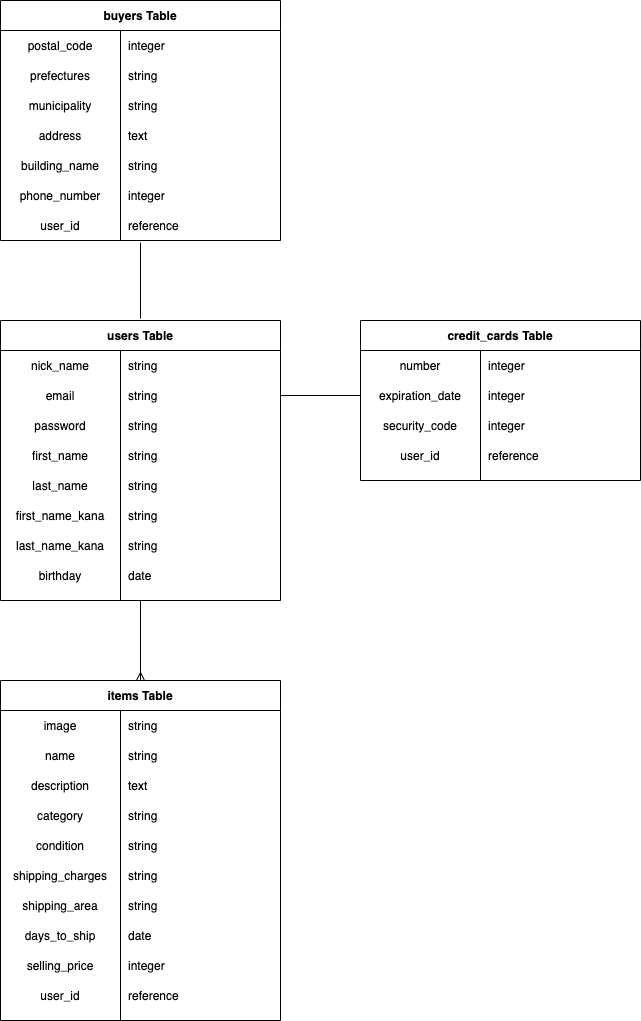

The diagram above was exported from draw.io. Its source (the exported page's mxGraphModel, read from the mxfile embedded in the PNG):
<mxGraphModel dx="1226" dy="785" grid="1" gridSize="10" guides="1" tooltips="1" connect="1" arrows="1" fold="1" page="1" pageScale="1" pageWidth="827" pageHeight="1169" math="0" shadow="0">
  <root>
    <mxCell id="0" />
    <mxCell id="1" parent="0" />
    <mxCell id="5" value="buyers Table" style="shape=table;startSize=30;container=1;collapsible=1;childLayout=tableLayout;fixedRows=1;rowLines=0;fontStyle=1;align=center;resizeLast=1;" parent="1" vertex="1">
      <mxGeometry x="-760" y="40" width="280" height="240" as="geometry" />
    </mxCell>
    <mxCell id="9" value="" style="shape=partialRectangle;collapsible=0;dropTarget=0;pointerEvents=0;fillColor=none;top=0;left=0;bottom=0;right=0;points=[[0,0.5],[1,0.5]];portConstraint=eastwest;" parent="5" vertex="1">
      <mxGeometry y="30" width="280" height="30" as="geometry" />
    </mxCell>
    <mxCell id="10" value="postal_code" style="shape=partialRectangle;connectable=0;fillColor=none;top=0;left=0;bottom=0;right=0;editable=1;overflow=hidden;" parent="9" vertex="1">
      <mxGeometry width="120" height="30" as="geometry" />
    </mxCell>
    <mxCell id="11" value="integer" style="shape=partialRectangle;connectable=0;fillColor=none;top=0;left=0;bottom=0;right=0;align=left;spacingLeft=6;overflow=hidden;" parent="9" vertex="1">
      <mxGeometry x="120" width="160" height="30" as="geometry" />
    </mxCell>
    <mxCell id="12" value="" style="shape=partialRectangle;collapsible=0;dropTarget=0;pointerEvents=0;fillColor=none;top=0;left=0;bottom=0;right=0;points=[[0,0.5],[1,0.5]];portConstraint=eastwest;" parent="5" vertex="1">
      <mxGeometry y="60" width="280" height="30" as="geometry" />
    </mxCell>
    <mxCell id="13" value="prefectures" style="shape=partialRectangle;connectable=0;fillColor=none;top=0;left=0;bottom=0;right=0;editable=1;overflow=hidden;" parent="12" vertex="1">
      <mxGeometry width="120" height="30" as="geometry" />
    </mxCell>
    <mxCell id="14" value="string" style="shape=partialRectangle;connectable=0;fillColor=none;top=0;left=0;bottom=0;right=0;align=left;spacingLeft=6;overflow=hidden;" parent="12" vertex="1">
      <mxGeometry x="120" width="160" height="30" as="geometry" />
    </mxCell>
    <mxCell id="15" value="" style="shape=partialRectangle;collapsible=0;dropTarget=0;pointerEvents=0;fillColor=none;top=0;left=0;bottom=0;right=0;points=[[0,0.5],[1,0.5]];portConstraint=eastwest;" parent="5" vertex="1">
      <mxGeometry y="90" width="280" height="30" as="geometry" />
    </mxCell>
    <mxCell id="16" value="municipality" style="shape=partialRectangle;connectable=0;fillColor=none;top=0;left=0;bottom=0;right=0;editable=1;overflow=hidden;" parent="15" vertex="1">
      <mxGeometry width="120" height="30" as="geometry" />
    </mxCell>
    <mxCell id="17" value="string" style="shape=partialRectangle;connectable=0;fillColor=none;top=0;left=0;bottom=0;right=0;align=left;spacingLeft=6;overflow=hidden;" parent="15" vertex="1">
      <mxGeometry x="120" width="160" height="30" as="geometry" />
    </mxCell>
    <mxCell id="19" value="" style="shape=partialRectangle;collapsible=0;dropTarget=0;pointerEvents=0;fillColor=none;top=0;left=0;bottom=0;right=0;points=[[0,0.5],[1,0.5]];portConstraint=eastwest;" vertex="1" parent="5">
      <mxGeometry y="120" width="280" height="30" as="geometry" />
    </mxCell>
    <mxCell id="20" value="address" style="shape=partialRectangle;connectable=0;fillColor=none;top=0;left=0;bottom=0;right=0;editable=1;overflow=hidden;" vertex="1" parent="19">
      <mxGeometry width="120" height="30" as="geometry" />
    </mxCell>
    <mxCell id="21" value="text" style="shape=partialRectangle;connectable=0;fillColor=none;top=0;left=0;bottom=0;right=0;align=left;spacingLeft=6;overflow=hidden;" vertex="1" parent="19">
      <mxGeometry x="120" width="160" height="30" as="geometry" />
    </mxCell>
    <mxCell id="23" value="" style="shape=partialRectangle;collapsible=0;dropTarget=0;pointerEvents=0;fillColor=none;top=0;left=0;bottom=0;right=0;points=[[0,0.5],[1,0.5]];portConstraint=eastwest;" vertex="1" parent="5">
      <mxGeometry y="150" width="280" height="30" as="geometry" />
    </mxCell>
    <mxCell id="24" value="building_name" style="shape=partialRectangle;connectable=0;fillColor=none;top=0;left=0;bottom=0;right=0;editable=1;overflow=hidden;" vertex="1" parent="23">
      <mxGeometry width="120" height="30" as="geometry" />
    </mxCell>
    <mxCell id="25" value="string" style="shape=partialRectangle;connectable=0;fillColor=none;top=0;left=0;bottom=0;right=0;align=left;spacingLeft=6;overflow=hidden;" vertex="1" parent="23">
      <mxGeometry x="120" width="160" height="30" as="geometry" />
    </mxCell>
    <mxCell id="27" value="" style="shape=partialRectangle;collapsible=0;dropTarget=0;pointerEvents=0;fillColor=none;top=0;left=0;bottom=0;right=0;points=[[0,0.5],[1,0.5]];portConstraint=eastwest;" vertex="1" parent="5">
      <mxGeometry y="180" width="280" height="30" as="geometry" />
    </mxCell>
    <mxCell id="28" value="phone_number" style="shape=partialRectangle;connectable=0;fillColor=none;top=0;left=0;bottom=0;right=0;editable=1;overflow=hidden;" vertex="1" parent="27">
      <mxGeometry width="120" height="30" as="geometry" />
    </mxCell>
    <mxCell id="29" value="integer" style="shape=partialRectangle;connectable=0;fillColor=none;top=0;left=0;bottom=0;right=0;align=left;spacingLeft=6;overflow=hidden;" vertex="1" parent="27">
      <mxGeometry x="120" width="160" height="30" as="geometry" />
    </mxCell>
    <mxCell id="31" value="" style="shape=partialRectangle;collapsible=0;dropTarget=0;pointerEvents=0;fillColor=none;top=0;left=0;bottom=0;right=0;points=[[0,0.5],[1,0.5]];portConstraint=eastwest;" vertex="1" parent="5">
      <mxGeometry y="210" width="280" height="30" as="geometry" />
    </mxCell>
    <mxCell id="32" value="user_id" style="shape=partialRectangle;connectable=0;fillColor=none;top=0;left=0;bottom=0;right=0;editable=1;overflow=hidden;" vertex="1" parent="31">
      <mxGeometry width="120" height="30" as="geometry" />
    </mxCell>
    <mxCell id="33" value="reference" style="shape=partialRectangle;connectable=0;fillColor=none;top=0;left=0;bottom=0;right=0;align=left;spacingLeft=6;overflow=hidden;" vertex="1" parent="31">
      <mxGeometry x="120" width="160" height="30" as="geometry" />
    </mxCell>
    <mxCell id="60" style="edgeStyle=orthogonalEdgeStyle;rounded=0;orthogonalLoop=1;jettySize=auto;html=1;exitX=0.5;exitY=0;exitDx=0;exitDy=0;endArrow=none;endFill=0;" edge="1" parent="1">
      <mxGeometry relative="1" as="geometry">
        <mxPoint x="-620" y="282" as="targetPoint" />
        <mxPoint x="-620" y="358" as="sourcePoint" />
      </mxGeometry>
    </mxCell>
    <mxCell id="120" style="edgeStyle=orthogonalEdgeStyle;rounded=0;orthogonalLoop=1;jettySize=auto;html=1;exitX=0.5;exitY=1;exitDx=0;exitDy=0;entryX=0.5;entryY=0;entryDx=0;entryDy=0;endArrow=ERmany;endFill=0;" edge="1" parent="1" source="34" target="87">
      <mxGeometry relative="1" as="geometry" />
    </mxCell>
    <mxCell id="34" value="users Table" style="shape=table;startSize=30;container=1;collapsible=1;childLayout=tableLayout;fixedRows=1;rowLines=0;fontStyle=1;align=center;resizeLast=1;" vertex="1" parent="1">
      <mxGeometry x="-760" y="360" width="280" height="280" as="geometry" />
    </mxCell>
    <mxCell id="35" value="" style="shape=partialRectangle;collapsible=0;dropTarget=0;pointerEvents=0;fillColor=none;top=0;left=0;bottom=0;right=0;points=[[0,0.5],[1,0.5]];portConstraint=eastwest;" vertex="1" parent="34">
      <mxGeometry y="30" width="280" height="30" as="geometry" />
    </mxCell>
    <mxCell id="36" value="nick_name" style="shape=partialRectangle;connectable=0;fillColor=none;top=0;left=0;bottom=0;right=0;editable=1;overflow=hidden;" vertex="1" parent="35">
      <mxGeometry width="120" height="30" as="geometry" />
    </mxCell>
    <mxCell id="37" value="string" style="shape=partialRectangle;connectable=0;fillColor=none;top=0;left=0;bottom=0;right=0;align=left;spacingLeft=6;overflow=hidden;" vertex="1" parent="35">
      <mxGeometry x="120" width="160" height="30" as="geometry" />
    </mxCell>
    <mxCell id="38" value="" style="shape=partialRectangle;collapsible=0;dropTarget=0;pointerEvents=0;fillColor=none;top=0;left=0;bottom=0;right=0;points=[[0,0.5],[1,0.5]];portConstraint=eastwest;" vertex="1" parent="34">
      <mxGeometry y="60" width="280" height="30" as="geometry" />
    </mxCell>
    <mxCell id="39" value="email" style="shape=partialRectangle;connectable=0;fillColor=none;top=0;left=0;bottom=0;right=0;editable=1;overflow=hidden;" vertex="1" parent="38">
      <mxGeometry width="120" height="30" as="geometry" />
    </mxCell>
    <mxCell id="40" value="string" style="shape=partialRectangle;connectable=0;fillColor=none;top=0;left=0;bottom=0;right=0;align=left;spacingLeft=6;overflow=hidden;" vertex="1" parent="38">
      <mxGeometry x="120" width="160" height="30" as="geometry" />
    </mxCell>
    <mxCell id="41" value="" style="shape=partialRectangle;collapsible=0;dropTarget=0;pointerEvents=0;fillColor=none;top=0;left=0;bottom=0;right=0;points=[[0,0.5],[1,0.5]];portConstraint=eastwest;" vertex="1" parent="34">
      <mxGeometry y="90" width="280" height="30" as="geometry" />
    </mxCell>
    <mxCell id="42" value="password" style="shape=partialRectangle;connectable=0;fillColor=none;top=0;left=0;bottom=0;right=0;editable=1;overflow=hidden;" vertex="1" parent="41">
      <mxGeometry width="120" height="30" as="geometry" />
    </mxCell>
    <mxCell id="43" value="string" style="shape=partialRectangle;connectable=0;fillColor=none;top=0;left=0;bottom=0;right=0;align=left;spacingLeft=6;overflow=hidden;" vertex="1" parent="41">
      <mxGeometry x="120" width="160" height="30" as="geometry" />
    </mxCell>
    <mxCell id="44" value="" style="shape=partialRectangle;collapsible=0;dropTarget=0;pointerEvents=0;fillColor=none;top=0;left=0;bottom=0;right=0;points=[[0,0.5],[1,0.5]];portConstraint=eastwest;" vertex="1" parent="34">
      <mxGeometry y="120" width="280" height="30" as="geometry" />
    </mxCell>
    <mxCell id="45" value="first_name" style="shape=partialRectangle;connectable=0;fillColor=none;top=0;left=0;bottom=0;right=0;editable=1;overflow=hidden;" vertex="1" parent="44">
      <mxGeometry width="120" height="30" as="geometry" />
    </mxCell>
    <mxCell id="46" value="string" style="shape=partialRectangle;connectable=0;fillColor=none;top=0;left=0;bottom=0;right=0;align=left;spacingLeft=6;overflow=hidden;" vertex="1" parent="44">
      <mxGeometry x="120" width="160" height="30" as="geometry" />
    </mxCell>
    <mxCell id="47" value="" style="shape=partialRectangle;collapsible=0;dropTarget=0;pointerEvents=0;fillColor=none;top=0;left=0;bottom=0;right=0;points=[[0,0.5],[1,0.5]];portConstraint=eastwest;" vertex="1" parent="34">
      <mxGeometry y="150" width="280" height="30" as="geometry" />
    </mxCell>
    <mxCell id="48" value="last_name" style="shape=partialRectangle;connectable=0;fillColor=none;top=0;left=0;bottom=0;right=0;editable=1;overflow=hidden;" vertex="1" parent="47">
      <mxGeometry width="120" height="30" as="geometry" />
    </mxCell>
    <mxCell id="49" value="string" style="shape=partialRectangle;connectable=0;fillColor=none;top=0;left=0;bottom=0;right=0;align=left;spacingLeft=6;overflow=hidden;" vertex="1" parent="47">
      <mxGeometry x="120" width="160" height="30" as="geometry" />
    </mxCell>
    <mxCell id="50" value="" style="shape=partialRectangle;collapsible=0;dropTarget=0;pointerEvents=0;fillColor=none;top=0;left=0;bottom=0;right=0;points=[[0,0.5],[1,0.5]];portConstraint=eastwest;" vertex="1" parent="34">
      <mxGeometry y="180" width="280" height="30" as="geometry" />
    </mxCell>
    <mxCell id="51" value="first_name_kana" style="shape=partialRectangle;connectable=0;fillColor=none;top=0;left=0;bottom=0;right=0;editable=1;overflow=hidden;" vertex="1" parent="50">
      <mxGeometry width="120" height="30" as="geometry" />
    </mxCell>
    <mxCell id="52" value="string" style="shape=partialRectangle;connectable=0;fillColor=none;top=0;left=0;bottom=0;right=0;align=left;spacingLeft=6;overflow=hidden;" vertex="1" parent="50">
      <mxGeometry x="120" width="160" height="30" as="geometry" />
    </mxCell>
    <mxCell id="53" value="" style="shape=partialRectangle;collapsible=0;dropTarget=0;pointerEvents=0;fillColor=none;top=0;left=0;bottom=0;right=0;points=[[0,0.5],[1,0.5]];portConstraint=eastwest;" vertex="1" parent="34">
      <mxGeometry y="210" width="280" height="30" as="geometry" />
    </mxCell>
    <mxCell id="54" value="last_name_kana" style="shape=partialRectangle;connectable=0;fillColor=none;top=0;left=0;bottom=0;right=0;editable=1;overflow=hidden;" vertex="1" parent="53">
      <mxGeometry width="120" height="30" as="geometry" />
    </mxCell>
    <mxCell id="55" value="string" style="shape=partialRectangle;connectable=0;fillColor=none;top=0;left=0;bottom=0;right=0;align=left;spacingLeft=6;overflow=hidden;" vertex="1" parent="53">
      <mxGeometry x="120" width="160" height="30" as="geometry" />
    </mxCell>
    <mxCell id="57" value="" style="shape=partialRectangle;collapsible=0;dropTarget=0;pointerEvents=0;fillColor=none;top=0;left=0;bottom=0;right=0;points=[[0,0.5],[1,0.5]];portConstraint=eastwest;" vertex="1" parent="34">
      <mxGeometry y="240" width="280" height="30" as="geometry" />
    </mxCell>
    <mxCell id="58" value="birthday" style="shape=partialRectangle;connectable=0;fillColor=none;top=0;left=0;bottom=0;right=0;editable=1;overflow=hidden;" vertex="1" parent="57">
      <mxGeometry width="120" height="30" as="geometry" />
    </mxCell>
    <mxCell id="59" value="date" style="shape=partialRectangle;connectable=0;fillColor=none;top=0;left=0;bottom=0;right=0;align=left;spacingLeft=6;overflow=hidden;" vertex="1" parent="57">
      <mxGeometry x="120" width="160" height="30" as="geometry" />
    </mxCell>
    <mxCell id="61" value="credit_cards Table" style="shape=table;startSize=30;container=1;collapsible=1;childLayout=tableLayout;fixedRows=1;rowLines=0;fontStyle=1;align=center;resizeLast=1;" vertex="1" parent="1">
      <mxGeometry x="-400" y="360" width="280" height="160" as="geometry" />
    </mxCell>
    <mxCell id="62" value="" style="shape=partialRectangle;collapsible=0;dropTarget=0;pointerEvents=0;fillColor=none;top=0;left=0;bottom=0;right=0;points=[[0,0.5],[1,0.5]];portConstraint=eastwest;" vertex="1" parent="61">
      <mxGeometry y="30" width="280" height="30" as="geometry" />
    </mxCell>
    <mxCell id="63" value="number" style="shape=partialRectangle;connectable=0;fillColor=none;top=0;left=0;bottom=0;right=0;editable=1;overflow=hidden;" vertex="1" parent="62">
      <mxGeometry width="120" height="30" as="geometry" />
    </mxCell>
    <mxCell id="64" value="integer" style="shape=partialRectangle;connectable=0;fillColor=none;top=0;left=0;bottom=0;right=0;align=left;spacingLeft=6;overflow=hidden;" vertex="1" parent="62">
      <mxGeometry x="120" width="160" height="30" as="geometry" />
    </mxCell>
    <mxCell id="65" value="" style="shape=partialRectangle;collapsible=0;dropTarget=0;pointerEvents=0;fillColor=none;top=0;left=0;bottom=0;right=0;points=[[0,0.5],[1,0.5]];portConstraint=eastwest;" vertex="1" parent="61">
      <mxGeometry y="60" width="280" height="30" as="geometry" />
    </mxCell>
    <mxCell id="66" value="expiration_date" style="shape=partialRectangle;connectable=0;fillColor=none;top=0;left=0;bottom=0;right=0;editable=1;overflow=hidden;" vertex="1" parent="65">
      <mxGeometry width="120" height="30" as="geometry" />
    </mxCell>
    <mxCell id="67" value="integer" style="shape=partialRectangle;connectable=0;fillColor=none;top=0;left=0;bottom=0;right=0;align=left;spacingLeft=6;overflow=hidden;" vertex="1" parent="65">
      <mxGeometry x="120" width="160" height="30" as="geometry" />
    </mxCell>
    <mxCell id="68" value="" style="shape=partialRectangle;collapsible=0;dropTarget=0;pointerEvents=0;fillColor=none;top=0;left=0;bottom=0;right=0;points=[[0,0.5],[1,0.5]];portConstraint=eastwest;" vertex="1" parent="61">
      <mxGeometry y="90" width="280" height="30" as="geometry" />
    </mxCell>
    <mxCell id="69" value="security_code" style="shape=partialRectangle;connectable=0;fillColor=none;top=0;left=0;bottom=0;right=0;editable=1;overflow=hidden;" vertex="1" parent="68">
      <mxGeometry width="120" height="30" as="geometry" />
    </mxCell>
    <mxCell id="70" value="integer" style="shape=partialRectangle;connectable=0;fillColor=none;top=0;left=0;bottom=0;right=0;align=left;spacingLeft=6;overflow=hidden;" vertex="1" parent="68">
      <mxGeometry x="120" width="160" height="30" as="geometry" />
    </mxCell>
    <mxCell id="71" value="" style="shape=partialRectangle;collapsible=0;dropTarget=0;pointerEvents=0;fillColor=none;top=0;left=0;bottom=0;right=0;points=[[0,0.5],[1,0.5]];portConstraint=eastwest;" vertex="1" parent="61">
      <mxGeometry y="120" width="280" height="30" as="geometry" />
    </mxCell>
    <mxCell id="72" value="user_id" style="shape=partialRectangle;connectable=0;fillColor=none;top=0;left=0;bottom=0;right=0;editable=1;overflow=hidden;" vertex="1" parent="71">
      <mxGeometry width="120" height="30" as="geometry" />
    </mxCell>
    <mxCell id="73" value="reference" style="shape=partialRectangle;connectable=0;fillColor=none;top=0;left=0;bottom=0;right=0;align=left;spacingLeft=6;overflow=hidden;" vertex="1" parent="71">
      <mxGeometry x="120" width="160" height="30" as="geometry" />
    </mxCell>
    <mxCell id="86" style="edgeStyle=orthogonalEdgeStyle;rounded=0;orthogonalLoop=1;jettySize=auto;html=1;exitX=1;exitY=0.5;exitDx=0;exitDy=0;entryX=0;entryY=0.5;entryDx=0;entryDy=0;endArrow=none;endFill=0;" edge="1" parent="1" source="38" target="65">
      <mxGeometry relative="1" as="geometry" />
    </mxCell>
    <mxCell id="87" value="items Table" style="shape=table;startSize=30;container=1;collapsible=1;childLayout=tableLayout;fixedRows=1;rowLines=0;fontStyle=1;align=center;resizeLast=1;" vertex="1" parent="1">
      <mxGeometry x="-760" y="720" width="280" height="340" as="geometry" />
    </mxCell>
    <mxCell id="88" value="" style="shape=partialRectangle;collapsible=0;dropTarget=0;pointerEvents=0;fillColor=none;top=0;left=0;bottom=0;right=0;points=[[0,0.5],[1,0.5]];portConstraint=eastwest;" vertex="1" parent="87">
      <mxGeometry y="30" width="280" height="30" as="geometry" />
    </mxCell>
    <mxCell id="89" value="image" style="shape=partialRectangle;connectable=0;fillColor=none;top=0;left=0;bottom=0;right=0;editable=1;overflow=hidden;" vertex="1" parent="88">
      <mxGeometry width="120" height="30" as="geometry" />
    </mxCell>
    <mxCell id="90" value="string" style="shape=partialRectangle;connectable=0;fillColor=none;top=0;left=0;bottom=0;right=0;align=left;spacingLeft=6;overflow=hidden;" vertex="1" parent="88">
      <mxGeometry x="120" width="160" height="30" as="geometry" />
    </mxCell>
    <mxCell id="91" value="" style="shape=partialRectangle;collapsible=0;dropTarget=0;pointerEvents=0;fillColor=none;top=0;left=0;bottom=0;right=0;points=[[0,0.5],[1,0.5]];portConstraint=eastwest;" vertex="1" parent="87">
      <mxGeometry y="60" width="280" height="30" as="geometry" />
    </mxCell>
    <mxCell id="92" value="name" style="shape=partialRectangle;connectable=0;fillColor=none;top=0;left=0;bottom=0;right=0;editable=1;overflow=hidden;" vertex="1" parent="91">
      <mxGeometry width="120" height="30" as="geometry" />
    </mxCell>
    <mxCell id="93" value="string" style="shape=partialRectangle;connectable=0;fillColor=none;top=0;left=0;bottom=0;right=0;align=left;spacingLeft=6;overflow=hidden;" vertex="1" parent="91">
      <mxGeometry x="120" width="160" height="30" as="geometry" />
    </mxCell>
    <mxCell id="94" value="" style="shape=partialRectangle;collapsible=0;dropTarget=0;pointerEvents=0;fillColor=none;top=0;left=0;bottom=0;right=0;points=[[0,0.5],[1,0.5]];portConstraint=eastwest;" vertex="1" parent="87">
      <mxGeometry y="90" width="280" height="30" as="geometry" />
    </mxCell>
    <mxCell id="95" value="description" style="shape=partialRectangle;connectable=0;fillColor=none;top=0;left=0;bottom=0;right=0;editable=1;overflow=hidden;" vertex="1" parent="94">
      <mxGeometry width="120" height="30" as="geometry" />
    </mxCell>
    <mxCell id="96" value="text" style="shape=partialRectangle;connectable=0;fillColor=none;top=0;left=0;bottom=0;right=0;align=left;spacingLeft=6;overflow=hidden;" vertex="1" parent="94">
      <mxGeometry x="120" width="160" height="30" as="geometry" />
    </mxCell>
    <mxCell id="97" value="" style="shape=partialRectangle;collapsible=0;dropTarget=0;pointerEvents=0;fillColor=none;top=0;left=0;bottom=0;right=0;points=[[0,0.5],[1,0.5]];portConstraint=eastwest;" vertex="1" parent="87">
      <mxGeometry y="120" width="280" height="30" as="geometry" />
    </mxCell>
    <mxCell id="98" value="category" style="shape=partialRectangle;connectable=0;fillColor=none;top=0;left=0;bottom=0;right=0;editable=1;overflow=hidden;" vertex="1" parent="97">
      <mxGeometry width="120" height="30" as="geometry" />
    </mxCell>
    <mxCell id="99" value="string" style="shape=partialRectangle;connectable=0;fillColor=none;top=0;left=0;bottom=0;right=0;align=left;spacingLeft=6;overflow=hidden;" vertex="1" parent="97">
      <mxGeometry x="120" width="160" height="30" as="geometry" />
    </mxCell>
    <mxCell id="100" value="" style="shape=partialRectangle;collapsible=0;dropTarget=0;pointerEvents=0;fillColor=none;top=0;left=0;bottom=0;right=0;points=[[0,0.5],[1,0.5]];portConstraint=eastwest;" vertex="1" parent="87">
      <mxGeometry y="150" width="280" height="30" as="geometry" />
    </mxCell>
    <mxCell id="101" value="condition" style="shape=partialRectangle;connectable=0;fillColor=none;top=0;left=0;bottom=0;right=0;editable=1;overflow=hidden;" vertex="1" parent="100">
      <mxGeometry width="120" height="30" as="geometry" />
    </mxCell>
    <mxCell id="102" value="string" style="shape=partialRectangle;connectable=0;fillColor=none;top=0;left=0;bottom=0;right=0;align=left;spacingLeft=6;overflow=hidden;" vertex="1" parent="100">
      <mxGeometry x="120" width="160" height="30" as="geometry" />
    </mxCell>
    <mxCell id="103" value="" style="shape=partialRectangle;collapsible=0;dropTarget=0;pointerEvents=0;fillColor=none;top=0;left=0;bottom=0;right=0;points=[[0,0.5],[1,0.5]];portConstraint=eastwest;" vertex="1" parent="87">
      <mxGeometry y="180" width="280" height="30" as="geometry" />
    </mxCell>
    <mxCell id="104" value="shipping_charges" style="shape=partialRectangle;connectable=0;fillColor=none;top=0;left=0;bottom=0;right=0;editable=1;overflow=hidden;" vertex="1" parent="103">
      <mxGeometry width="120" height="30" as="geometry" />
    </mxCell>
    <mxCell id="105" value="string" style="shape=partialRectangle;connectable=0;fillColor=none;top=0;left=0;bottom=0;right=0;align=left;spacingLeft=6;overflow=hidden;" vertex="1" parent="103">
      <mxGeometry x="120" width="160" height="30" as="geometry" />
    </mxCell>
    <mxCell id="106" value="" style="shape=partialRectangle;collapsible=0;dropTarget=0;pointerEvents=0;fillColor=none;top=0;left=0;bottom=0;right=0;points=[[0,0.5],[1,0.5]];portConstraint=eastwest;" vertex="1" parent="87">
      <mxGeometry y="210" width="280" height="30" as="geometry" />
    </mxCell>
    <mxCell id="107" value="shipping_area" style="shape=partialRectangle;connectable=0;fillColor=none;top=0;left=0;bottom=0;right=0;editable=1;overflow=hidden;" vertex="1" parent="106">
      <mxGeometry width="120" height="30" as="geometry" />
    </mxCell>
    <mxCell id="108" value="string" style="shape=partialRectangle;connectable=0;fillColor=none;top=0;left=0;bottom=0;right=0;align=left;spacingLeft=6;overflow=hidden;" vertex="1" parent="106">
      <mxGeometry x="120" width="160" height="30" as="geometry" />
    </mxCell>
    <mxCell id="109" value="" style="shape=partialRectangle;collapsible=0;dropTarget=0;pointerEvents=0;fillColor=none;top=0;left=0;bottom=0;right=0;points=[[0,0.5],[1,0.5]];portConstraint=eastwest;" vertex="1" parent="87">
      <mxGeometry y="240" width="280" height="30" as="geometry" />
    </mxCell>
    <mxCell id="110" value="days_to_ship" style="shape=partialRectangle;connectable=0;fillColor=none;top=0;left=0;bottom=0;right=0;editable=1;overflow=hidden;" vertex="1" parent="109">
      <mxGeometry width="120" height="30" as="geometry" />
    </mxCell>
    <mxCell id="111" value="date" style="shape=partialRectangle;connectable=0;fillColor=none;top=0;left=0;bottom=0;right=0;align=left;spacingLeft=6;overflow=hidden;" vertex="1" parent="109">
      <mxGeometry x="120" width="160" height="30" as="geometry" />
    </mxCell>
    <mxCell id="113" value="" style="shape=partialRectangle;collapsible=0;dropTarget=0;pointerEvents=0;fillColor=none;top=0;left=0;bottom=0;right=0;points=[[0,0.5],[1,0.5]];portConstraint=eastwest;" vertex="1" parent="87">
      <mxGeometry y="270" width="280" height="30" as="geometry" />
    </mxCell>
    <mxCell id="114" value="selling_price" style="shape=partialRectangle;connectable=0;fillColor=none;top=0;left=0;bottom=0;right=0;editable=1;overflow=hidden;" vertex="1" parent="113">
      <mxGeometry width="120" height="30" as="geometry" />
    </mxCell>
    <mxCell id="115" value="integer" style="shape=partialRectangle;connectable=0;fillColor=none;top=0;left=0;bottom=0;right=0;align=left;spacingLeft=6;overflow=hidden;" vertex="1" parent="113">
      <mxGeometry x="120" width="160" height="30" as="geometry" />
    </mxCell>
    <mxCell id="117" value="" style="shape=partialRectangle;collapsible=0;dropTarget=0;pointerEvents=0;fillColor=none;top=0;left=0;bottom=0;right=0;points=[[0,0.5],[1,0.5]];portConstraint=eastwest;" vertex="1" parent="87">
      <mxGeometry y="300" width="280" height="30" as="geometry" />
    </mxCell>
    <mxCell id="118" value="user_id" style="shape=partialRectangle;connectable=0;fillColor=none;top=0;left=0;bottom=0;right=0;editable=1;overflow=hidden;" vertex="1" parent="117">
      <mxGeometry width="120" height="30" as="geometry" />
    </mxCell>
    <mxCell id="119" value="reference" style="shape=partialRectangle;connectable=0;fillColor=none;top=0;left=0;bottom=0;right=0;align=left;spacingLeft=6;overflow=hidden;" vertex="1" parent="117">
      <mxGeometry x="120" width="160" height="30" as="geometry" />
    </mxCell>
  </root>
</mxGraphModel>